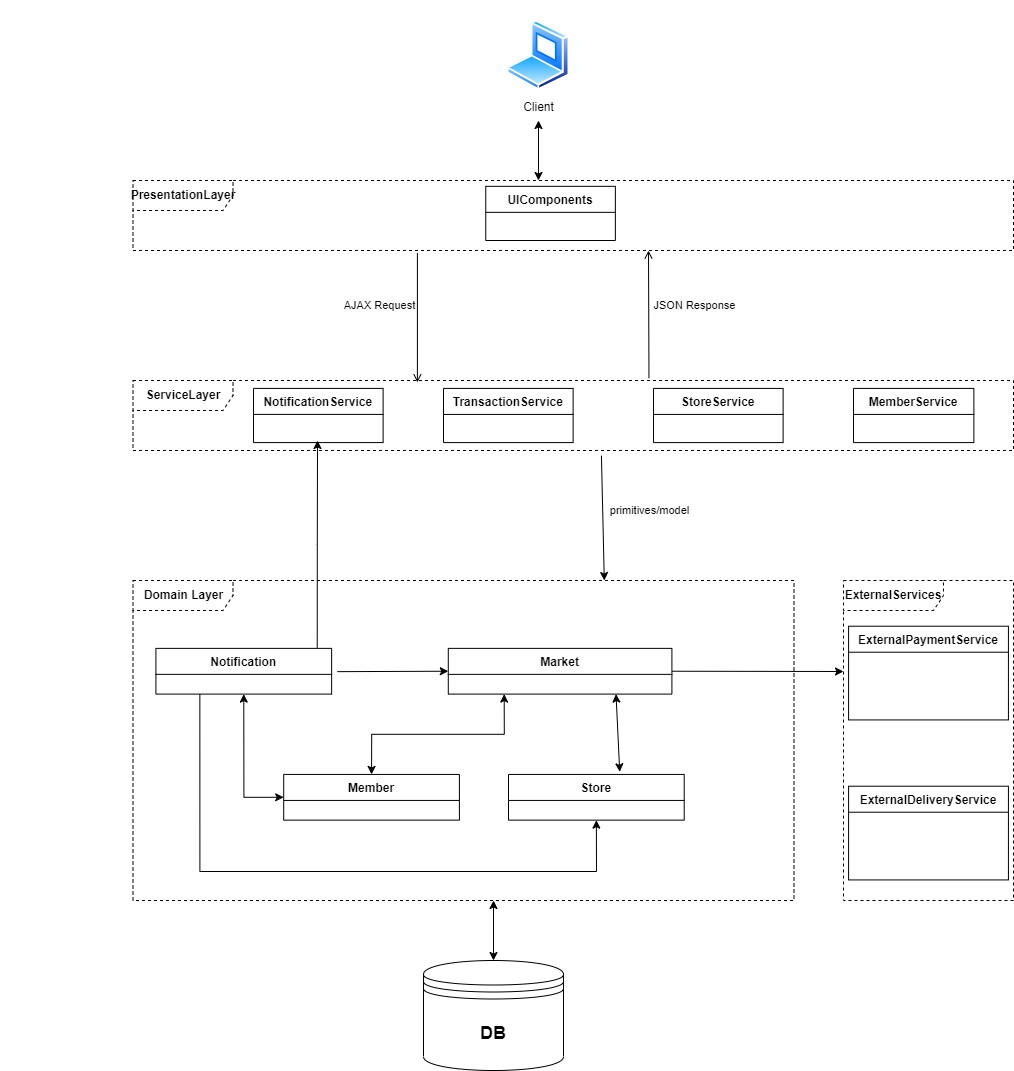

The diagram above was exported from draw.io. Its source (the exported page's mxGraphModel, read from the mxfile embedded in the PNG):
<mxGraphModel dx="2245" dy="1381" grid="1" gridSize="10" guides="1" tooltips="1" connect="1" arrows="1" fold="1" page="1" pageScale="1" pageWidth="1169" pageHeight="827" math="0" shadow="0">
  <root>
    <mxCell id="0" />
    <mxCell id="1" parent="0" />
    <mxCell id="5-P8dXUu2r8xgCgaxNXc-20" value="" style="group;strokeColor=none;" parent="1" vertex="1" connectable="0">
      <mxGeometry x="465" y="-380" width="120" height="120" as="geometry" />
    </mxCell>
    <mxCell id="5-P8dXUu2r8xgCgaxNXc-19" value="" style="rounded=0;whiteSpace=wrap;html=1;strokeColor=none;" parent="5-P8dXUu2r8xgCgaxNXc-20" vertex="1">
      <mxGeometry width="120" height="120" as="geometry" />
    </mxCell>
    <mxCell id="5-P8dXUu2r8xgCgaxNXc-9" value="Client" style="image;aspect=fixed;perimeter=ellipsePerimeter;html=1;align=center;shadow=0;dashed=0;spacingTop=3;image=img/lib/active_directory/laptop_client.svg;" parent="5-P8dXUu2r8xgCgaxNXc-20" vertex="1">
      <mxGeometry x="28.5" y="20" width="63" height="70" as="geometry" />
    </mxCell>
    <mxCell id="l4sHue1TYqRWIE64qisf-55" value="" style="group" parent="1" vertex="1" connectable="0">
      <mxGeometry x="830" y="200" width="170" height="320" as="geometry" />
    </mxCell>
    <mxCell id="l4sHue1TYqRWIE64qisf-56" value="&lt;b&gt;ExternalServices&lt;/b&gt;" style="shape=umlFrame;whiteSpace=wrap;html=1;pointerEvents=0;width=100;height=30;dashed=1;" parent="l4sHue1TYqRWIE64qisf-55" vertex="1">
      <mxGeometry width="169.99999999999994" height="320" as="geometry" />
    </mxCell>
    <mxCell id="l4sHue1TYqRWIE64qisf-57" value="ExternalPaymentService" style="swimlane;fontStyle=1;align=center;verticalAlign=top;childLayout=stackLayout;horizontal=1;startSize=26;horizontalStack=0;resizeParent=1;resizeParentMax=0;resizeLast=0;collapsible=1;marginBottom=0;" parent="l4sHue1TYqRWIE64qisf-55" vertex="1">
      <mxGeometry x="5.086923076923076" y="45.71428571428572" width="159.83923076923074" height="93.71428571428572" as="geometry" />
    </mxCell>
    <mxCell id="l4sHue1TYqRWIE64qisf-58" value="ExternalDeliveryService" style="swimlane;fontStyle=1;align=center;verticalAlign=top;childLayout=stackLayout;horizontal=1;startSize=26;horizontalStack=0;resizeParent=1;resizeParentMax=0;resizeLast=0;collapsible=1;marginBottom=0;" parent="l4sHue1TYqRWIE64qisf-55" vertex="1">
      <mxGeometry x="5.086923076923059" y="205.71428571428572" width="159.83923076923074" height="93.71428571428572" as="geometry" />
    </mxCell>
    <mxCell id="l4sHue1TYqRWIE64qisf-59" value="" style="group;movable=1;resizable=1;rotatable=1;deletable=1;editable=1;locked=0;connectable=1;" parent="1" vertex="1" connectable="0">
      <mxGeometry x="119.5" y="200" width="840.5" height="320" as="geometry" />
    </mxCell>
    <mxCell id="l4sHue1TYqRWIE64qisf-60" value="&lt;b&gt;Domain Layer&lt;/b&gt;" style="shape=umlFrame;whiteSpace=wrap;html=1;pointerEvents=0;width=100;height=30;dashed=1;" parent="l4sHue1TYqRWIE64qisf-59" vertex="1">
      <mxGeometry width="660.9932142857141" height="320" as="geometry" />
    </mxCell>
    <mxCell id="l4sHue1TYqRWIE64qisf-63" value="" style="group;movable=1;resizable=1;rotatable=1;deletable=1;editable=1;locked=0;connectable=1;imageAspect=0;" parent="l4sHue1TYqRWIE64qisf-59" vertex="1" connectable="0">
      <mxGeometry x="-132.07857142857142" y="48.48" width="972.5785714285714" height="252.12" as="geometry" />
    </mxCell>
    <mxCell id="BEf65RAjl5etI0friWLb-2" style="rounded=0;orthogonalLoop=1;jettySize=auto;html=1;startArrow=none;startFill=0;entryX=0;entryY=0.5;entryDx=0;entryDy=0;" parent="l4sHue1TYqRWIE64qisf-63" target="l4sHue1TYqRWIE64qisf-61" edge="1">
      <mxGeometry relative="1" as="geometry">
        <mxPoint x="336.433828830648" y="42.66646153846154" as="sourcePoint" />
        <mxPoint x="447.369978208668" y="53.33307692307692" as="targetPoint" />
      </mxGeometry>
    </mxCell>
    <mxCell id="l4sHue1TYqRWIE64qisf-67" value="Notification" style="swimlane;fontStyle=1;align=center;verticalAlign=top;childLayout=stackLayout;horizontal=1;startSize=26;horizontalStack=0;resizeParent=1;resizeParentMax=0;resizeLast=0;collapsible=1;marginBottom=0;" parent="l4sHue1TYqRWIE64qisf-63" vertex="1">
      <mxGeometry x="155.0010367279501" y="19.393846153846155" width="175.70494914224986" height="45.71129538461538" as="geometry" />
    </mxCell>
    <mxCell id="l4sHue1TYqRWIE64qisf-68" value="Member" style="swimlane;fontStyle=1;align=center;verticalAlign=top;childLayout=stackLayout;horizontal=1;startSize=26;horizontalStack=0;resizeParent=1;resizeParentMax=0;resizeLast=0;collapsible=1;marginBottom=0;" parent="l4sHue1TYqRWIE64qisf-63" vertex="1">
      <mxGeometry x="282.78151167694824" y="145.45384615384617" width="175.70494914224986" height="45.71129538461538" as="geometry" />
    </mxCell>
    <mxCell id="l4sHue1TYqRWIE64qisf-69" value="Store" style="swimlane;fontStyle=1;align=center;verticalAlign=top;childLayout=stackLayout;horizontal=1;startSize=26;horizontalStack=0;resizeParent=1;resizeParentMax=0;resizeLast=0;collapsible=1;marginBottom=0;" parent="l4sHue1TYqRWIE64qisf-63" vertex="1">
      <mxGeometry x="507.5829048778895" y="145.45384615384617" width="175.70494914224986" height="45.71129538461538" as="geometry" />
    </mxCell>
    <mxCell id="l4sHue1TYqRWIE64qisf-61" value="Market" style="swimlane;fontStyle=1;align=center;verticalAlign=top;childLayout=stackLayout;horizontal=1;startSize=26;horizontalStack=0;resizeParent=1;resizeParentMax=0;resizeLast=0;collapsible=1;marginBottom=0;" parent="l4sHue1TYqRWIE64qisf-63" vertex="1">
      <mxGeometry x="447.3670452415221" y="19.39107560439561" width="223.62208029197078" height="45.714065934065935" as="geometry" />
    </mxCell>
    <mxCell id="l4sHue1TYqRWIE64qisf-72" value="" style="endArrow=classic;startArrow=classic;html=1;rounded=0;entryX=0.75;entryY=1;entryDx=0;entryDy=0;exitX=0.633;exitY=-0.058;exitDx=0;exitDy=0;exitPerimeter=0;" parent="l4sHue1TYqRWIE64qisf-63" source="l4sHue1TYqRWIE64qisf-69" target="l4sHue1TYqRWIE64qisf-61" edge="1">
      <mxGeometry width="50" height="50" relative="1" as="geometry">
        <mxPoint x="621.6982129455564" y="155.15076923076924" as="sourcePoint" />
        <mxPoint x="560.8299791449425" y="167.7567692307692" as="targetPoint" />
      </mxGeometry>
    </mxCell>
    <mxCell id="l4sHue1TYqRWIE64qisf-71" value="" style="endArrow=classic;startArrow=classic;html=1;rounded=0;exitX=0.5;exitY=0;exitDx=0;exitDy=0;edgeStyle=orthogonalEdgeStyle;entryX=0.25;entryY=1;entryDx=0;entryDy=0;" parent="l4sHue1TYqRWIE64qisf-63" source="l4sHue1TYqRWIE64qisf-68" target="l4sHue1TYqRWIE64qisf-61" edge="1">
      <mxGeometry width="50" height="50" relative="1" as="geometry">
        <mxPoint x="474.45742961418136" y="184.24153846153845" as="sourcePoint" />
        <mxPoint x="448.427346193952" y="77.57538461538462" as="targetPoint" />
      </mxGeometry>
    </mxCell>
    <mxCell id="XrBSGgiHkuJqziAry0_I-2" value="" style="endArrow=classic;startArrow=classic;html=1;rounded=0;exitX=0;exitY=0.5;exitDx=0;exitDy=0;edgeStyle=orthogonalEdgeStyle;entryX=0.5;entryY=1;entryDx=0;entryDy=0;" parent="l4sHue1TYqRWIE64qisf-63" source="l4sHue1TYqRWIE64qisf-68" target="l4sHue1TYqRWIE64qisf-67" edge="1">
      <mxGeometry width="50" height="50" relative="1" as="geometry">
        <mxPoint x="386.691720689098" y="155.15076923076924" as="sourcePoint" />
        <mxPoint x="475.440640191514" y="94.06015384615385" as="targetPoint" />
        <Array as="points">
          <mxPoint x="242.47472649767212" y="168.72646153846154" />
        </Array>
      </mxGeometry>
    </mxCell>
    <mxCell id="XrBSGgiHkuJqziAry0_I-6" value="" style="endArrow=none;startArrow=classic;html=1;rounded=0;exitX=0.5;exitY=1;exitDx=0;exitDy=0;edgeStyle=orthogonalEdgeStyle;entryX=0.25;entryY=1;entryDx=0;entryDy=0;endFill=0;" parent="l4sHue1TYqRWIE64qisf-63" source="l4sHue1TYqRWIE64qisf-69" target="l4sHue1TYqRWIE64qisf-67" edge="1">
      <mxGeometry width="50" height="50" relative="1" as="geometry">
        <mxPoint x="297.94280118668206" y="178.42338461538463" as="sourcePoint" />
        <mxPoint x="258.3227478373892" y="74.6663076923077" as="targetPoint" />
        <Array as="points">
          <mxPoint x="595.8856023733641" y="242.42307692307693" />
          <mxPoint x="199.6850688804359" y="242.42307692307693" />
        </Array>
      </mxGeometry>
    </mxCell>
    <mxCell id="l4sHue1TYqRWIE64qisf-73" value="" style="endArrow=classic;html=1;rounded=0;exitX=1;exitY=0.5;exitDx=0;exitDy=0;" parent="1" source="l4sHue1TYqRWIE64qisf-61" edge="1">
      <mxGeometry width="50" height="50" relative="1" as="geometry">
        <mxPoint x="691" y="422" as="sourcePoint" />
        <mxPoint x="830" y="291" as="targetPoint" />
      </mxGeometry>
    </mxCell>
    <mxCell id="l4sHue1TYqRWIE64qisf-74" value="primitives/model" style="edgeLabel;html=1;align=center;verticalAlign=middle;resizable=0;points=[];" parent="1" vertex="1" connectable="0">
      <mxGeometry x="590.0024671814672" y="110" as="geometry">
        <mxPoint x="45" y="19" as="offset" />
      </mxGeometry>
    </mxCell>
    <mxCell id="l4sHue1TYqRWIE64qisf-75" value="" style="group" parent="1" vertex="1" connectable="0">
      <mxGeometry x="119.5" width="880.5" height="70" as="geometry" />
    </mxCell>
    <mxCell id="l4sHue1TYqRWIE64qisf-76" value="&lt;b&gt;ServiceLayer&lt;/b&gt;" style="shape=umlFrame;whiteSpace=wrap;html=1;pointerEvents=0;width=100;height=30;dashed=1;" parent="l4sHue1TYqRWIE64qisf-75" vertex="1">
      <mxGeometry width="880.4999999999998" height="70" as="geometry" />
    </mxCell>
    <mxCell id="l4sHue1TYqRWIE64qisf-77" value="MemberService" style="swimlane;fontStyle=1;align=center;verticalAlign=top;childLayout=stackLayout;horizontal=1;startSize=26;horizontalStack=0;resizeParent=1;resizeParentMax=0;resizeLast=0;collapsible=1;marginBottom=0;" parent="l4sHue1TYqRWIE64qisf-75" vertex="1" collapsed="1">
      <mxGeometry x="720.5033438485804" y="7.92" width="120.36277602523661" height="54.17" as="geometry">
        <mxRectangle x="171" y="5.833333333333334" width="189" height="24.5" as="alternateBounds" />
      </mxGeometry>
    </mxCell>
    <mxCell id="l4sHue1TYqRWIE64qisf-78" value="TransactionService" style="swimlane;fontStyle=1;align=center;verticalAlign=top;childLayout=stackLayout;horizontal=1;startSize=26;horizontalStack=0;resizeParent=1;resizeParentMax=0;resizeLast=0;collapsible=1;marginBottom=0;" parent="l4sHue1TYqRWIE64qisf-75" vertex="1" collapsed="1">
      <mxGeometry x="310.49552050473187" y="7.92" width="129.62145110410094" height="54.17" as="geometry">
        <mxRectangle x="381" y="5.833333333333334" width="189" height="24.5" as="alternateBounds" />
      </mxGeometry>
    </mxCell>
    <mxCell id="l4sHue1TYqRWIE64qisf-79" value="StoreService" style="swimlane;fontStyle=1;align=center;verticalAlign=top;childLayout=stackLayout;horizontal=1;startSize=26;horizontalStack=0;resizeParent=1;resizeParentMax=0;resizeLast=0;collapsible=1;marginBottom=0;" parent="l4sHue1TYqRWIE64qisf-75" vertex="1" collapsed="1">
      <mxGeometry x="520.4976971608833" y="7.92" width="129.62145110410094" height="54.17" as="geometry">
        <mxRectangle x="591" y="5.833333333333334" width="189" height="23.333333333333336" as="alternateBounds" />
      </mxGeometry>
    </mxCell>
    <mxCell id="yK7vhS0eItf4uGaZb2C0-20" value="NotificationService" style="swimlane;fontStyle=1;align=center;verticalAlign=top;childLayout=stackLayout;horizontal=1;startSize=26;horizontalStack=0;resizeParent=1;resizeParentMax=0;resizeLast=0;collapsible=1;marginBottom=0;" vertex="1" collapsed="1" parent="l4sHue1TYqRWIE64qisf-75">
      <mxGeometry x="120.49552050473187" y="7.909999999999997" width="129.62145110410094" height="54.17" as="geometry">
        <mxRectangle x="381" y="5.833333333333334" width="189" height="24.5" as="alternateBounds" />
      </mxGeometry>
    </mxCell>
    <mxCell id="BEf65RAjl5etI0friWLb-1" style="rounded=0;orthogonalLoop=1;jettySize=auto;html=1;exitX=0.532;exitY=1.073;exitDx=0;exitDy=0;exitPerimeter=0;entryX=0.713;entryY=0;entryDx=0;entryDy=0;entryPerimeter=0;" parent="1" source="l4sHue1TYqRWIE64qisf-76" edge="1" target="l4sHue1TYqRWIE64qisf-60">
      <mxGeometry relative="1" as="geometry">
        <mxPoint x="588" y="180" as="targetPoint" />
      </mxGeometry>
    </mxCell>
    <mxCell id="yK7vhS0eItf4uGaZb2C0-8" value="" style="group" vertex="1" connectable="0" parent="1">
      <mxGeometry x="119.5" y="-200" width="880.5" height="70" as="geometry" />
    </mxCell>
    <mxCell id="yK7vhS0eItf4uGaZb2C0-9" value="&lt;b&gt;PresentationLayer&lt;/b&gt;" style="shape=umlFrame;whiteSpace=wrap;html=1;pointerEvents=0;width=100;height=30;dashed=1;" vertex="1" parent="yK7vhS0eItf4uGaZb2C0-8">
      <mxGeometry width="880.4999999999999" height="70" as="geometry" />
    </mxCell>
    <mxCell id="yK7vhS0eItf4uGaZb2C0-11" value="UIComponents" style="swimlane;fontStyle=1;align=center;verticalAlign=top;childLayout=stackLayout;horizontal=1;startSize=26;horizontalStack=0;resizeParent=1;resizeParentMax=0;resizeLast=0;collapsible=1;marginBottom=0;" vertex="1" collapsed="1" parent="yK7vhS0eItf4uGaZb2C0-8">
      <mxGeometry x="352.75552050473186" y="5.83" width="129.62145110410097" height="54.17" as="geometry">
        <mxRectangle x="381" y="5.833333333333334" width="189" height="24.5" as="alternateBounds" />
      </mxGeometry>
    </mxCell>
    <mxCell id="5-P8dXUu2r8xgCgaxNXc-48" style="rounded=0;orthogonalLoop=1;jettySize=auto;html=1;endArrow=open;endFill=0;exitX=0.586;exitY=-0.033;exitDx=0;exitDy=0;exitPerimeter=0;" parent="1" edge="1" source="l4sHue1TYqRWIE64qisf-76">
      <mxGeometry relative="1" as="geometry">
        <mxPoint x="680.0000000000005" y="230" as="sourcePoint" />
        <mxPoint x="635" y="-130" as="targetPoint" />
      </mxGeometry>
    </mxCell>
    <mxCell id="5-P8dXUu2r8xgCgaxNXc-52" value="JSON Response" style="edgeLabel;html=1;align=center;verticalAlign=middle;resizable=0;points=[];" parent="5-P8dXUu2r8xgCgaxNXc-48" vertex="1" connectable="0">
      <mxGeometry x="0.2604" y="2" relative="1" as="geometry">
        <mxPoint x="47" y="6" as="offset" />
      </mxGeometry>
    </mxCell>
    <mxCell id="5-P8dXUu2r8xgCgaxNXc-46" style="rounded=0;orthogonalLoop=1;jettySize=auto;html=1;endArrow=open;endFill=0;startArrow=none;startFill=0;entryX=0.323;entryY=0.028;entryDx=0;entryDy=0;entryPerimeter=0;exitX=0.323;exitY=1.035;exitDx=0;exitDy=0;exitPerimeter=0;" parent="1" source="yK7vhS0eItf4uGaZb2C0-9" edge="1" target="l4sHue1TYqRWIE64qisf-76">
      <mxGeometry relative="1" as="geometry">
        <mxPoint x="386" as="targetPoint" />
        <mxPoint x="385.46546391752577" y="-130" as="sourcePoint" />
      </mxGeometry>
    </mxCell>
    <mxCell id="5-P8dXUu2r8xgCgaxNXc-49" value="AJAX Request" style="edgeLabel;html=1;align=center;verticalAlign=middle;resizable=0;points=[];" parent="5-P8dXUu2r8xgCgaxNXc-46" vertex="1" connectable="0">
      <mxGeometry x="-0.2271" y="1" relative="1" as="geometry">
        <mxPoint x="-40" y="2" as="offset" />
      </mxGeometry>
    </mxCell>
    <mxCell id="yK7vhS0eItf4uGaZb2C0-14" style="rounded=0;orthogonalLoop=1;jettySize=auto;html=1;exitX=0.5;exitY=1;exitDx=0;exitDy=0;startArrow=classic;startFill=1;" edge="1" parent="1" source="5-P8dXUu2r8xgCgaxNXc-19">
      <mxGeometry relative="1" as="geometry">
        <mxPoint x="525" y="-200" as="targetPoint" />
      </mxGeometry>
    </mxCell>
    <mxCell id="yK7vhS0eItf4uGaZb2C0-22" style="edgeStyle=orthogonalEdgeStyle;rounded=0;orthogonalLoop=1;jettySize=auto;html=1;exitX=0.9;exitY=0.03;exitDx=0;exitDy=0;exitPerimeter=0;" edge="1" parent="1" source="l4sHue1TYqRWIE64qisf-67">
      <mxGeometry relative="1" as="geometry">
        <mxPoint x="304" y="60" as="targetPoint" />
        <Array as="points">
          <mxPoint x="304" y="164" />
          <mxPoint x="304" y="164" />
        </Array>
      </mxGeometry>
    </mxCell>
    <mxCell id="yK7vhS0eItf4uGaZb2C0-24" style="edgeStyle=orthogonalEdgeStyle;rounded=0;orthogonalLoop=1;jettySize=auto;html=1;exitX=0.5;exitY=0;exitDx=0;exitDy=0;startArrow=classic;startFill=1;" edge="1" parent="1" source="yK7vhS0eItf4uGaZb2C0-23">
      <mxGeometry relative="1" as="geometry">
        <mxPoint x="480" y="520" as="targetPoint" />
      </mxGeometry>
    </mxCell>
    <mxCell id="yK7vhS0eItf4uGaZb2C0-23" value="&lt;font style=&quot;font-size: 18px;&quot;&gt;&lt;b&gt;DB&lt;/b&gt;&lt;/font&gt;" style="shape=datastore;whiteSpace=wrap;html=1;" vertex="1" parent="1">
      <mxGeometry x="410" y="580" width="140" height="110" as="geometry" />
    </mxCell>
  </root>
</mxGraphModel>